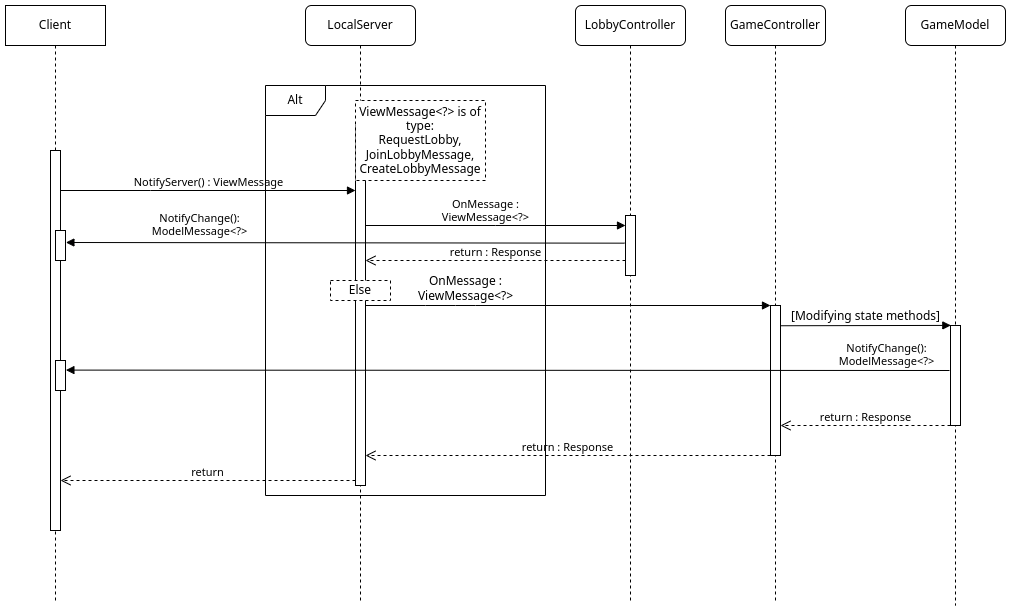

The diagram above was exported from draw.io. Its source (the exported page's mxGraphModel, read from the mxfile embedded in the PNG):
<mxGraphModel dx="1374" dy="749" grid="1" gridSize="10" guides="1" tooltips="1" connect="1" arrows="1" fold="1" page="1" pageScale="1" pageWidth="850" pageHeight="1100" math="0" shadow="0">
  <root>
    <mxCell id="0" />
    <mxCell id="1" parent="0" />
    <mxCell id="aM9ryv3xv72pqoxQDRHE-1" value="Client" style="shape=umlLifeline;perimeter=lifelinePerimeter;whiteSpace=wrap;html=1;container=0;dropTarget=0;collapsible=0;recursiveResize=0;outlineConnect=0;portConstraint=eastwest;newEdgeStyle={&quot;edgeStyle&quot;:&quot;elbowEdgeStyle&quot;,&quot;elbow&quot;:&quot;vertical&quot;,&quot;curved&quot;:0,&quot;rounded&quot;:0};" parent="1" vertex="1">
      <mxGeometry x="200" y="45" width="100" height="595" as="geometry" />
    </mxCell>
    <mxCell id="aM9ryv3xv72pqoxQDRHE-7" value="NotifyServer() : ViewMessage" style="html=1;verticalAlign=bottom;endArrow=block;edgeStyle=elbowEdgeStyle;elbow=vertical;curved=0;rounded=0;" parent="1" source="aM9ryv3xv72pqoxQDRHE-2" edge="1">
      <mxGeometry relative="1" as="geometry">
        <mxPoint x="360" y="240" as="sourcePoint" />
        <Array as="points">
          <mxPoint x="345" y="230" />
        </Array>
        <mxPoint x="550" y="230" as="targetPoint" />
      </mxGeometry>
    </mxCell>
    <mxCell id="8OXiDW2KUwfAdFJW7s4y-1" value="LocalServer" style="shape=umlLifeline;perimeter=lifelinePerimeter;whiteSpace=wrap;html=1;container=1;collapsible=0;recursiveResize=0;outlineConnect=0;rounded=1;shadow=0;comic=0;labelBackgroundColor=none;strokeWidth=1;fontFamily=Verdana;fontSize=12;align=center;" vertex="1" parent="1">
      <mxGeometry x="500" y="45" width="110" height="595" as="geometry" />
    </mxCell>
    <mxCell id="8OXiDW2KUwfAdFJW7s4y-2" value="" style="html=1;points=[];perimeter=orthogonalPerimeter;rounded=0;shadow=0;comic=0;labelBackgroundColor=none;strokeWidth=1;fontFamily=Verdana;fontSize=12;align=center;" vertex="1" parent="8OXiDW2KUwfAdFJW7s4y-1">
      <mxGeometry x="50" y="120" width="10" height="360" as="geometry" />
    </mxCell>
    <mxCell id="8OXiDW2KUwfAdFJW7s4y-3" value="GameController" style="shape=umlLifeline;perimeter=lifelinePerimeter;whiteSpace=wrap;html=1;container=1;collapsible=0;recursiveResize=0;outlineConnect=0;rounded=1;shadow=0;comic=0;labelBackgroundColor=none;strokeWidth=1;fontFamily=Verdana;fontSize=12;align=center;" vertex="1" parent="1">
      <mxGeometry x="920" y="45" width="100" height="595" as="geometry" />
    </mxCell>
    <mxCell id="8OXiDW2KUwfAdFJW7s4y-4" value="" style="html=1;points=[];perimeter=orthogonalPerimeter;rounded=0;shadow=0;comic=0;labelBackgroundColor=none;strokeWidth=1;fontFamily=Verdana;fontSize=12;align=center;" vertex="1" parent="8OXiDW2KUwfAdFJW7s4y-3">
      <mxGeometry x="45" y="300" width="10" height="150" as="geometry" />
    </mxCell>
    <mxCell id="8OXiDW2KUwfAdFJW7s4y-5" value="return : Response" style="html=1;verticalAlign=bottom;endArrow=open;dashed=1;endSize=8;edgeStyle=elbowEdgeStyle;elbow=vertical;curved=0;rounded=0;" edge="1" parent="8OXiDW2KUwfAdFJW7s4y-3">
      <mxGeometry relative="1" as="geometry">
        <mxPoint x="45" y="450" as="sourcePoint" />
        <mxPoint x="-360" y="450" as="targetPoint" />
      </mxGeometry>
    </mxCell>
    <mxCell id="8OXiDW2KUwfAdFJW7s4y-18" value="NotifyChange():&lt;br&gt;ModelMessage&amp;lt;?&amp;gt;" style="html=1;verticalAlign=bottom;endArrow=block;elbow=vertical;rounded=0;entryX=1.04;entryY=0.32;entryDx=0;entryDy=0;entryPerimeter=0;" edge="1" parent="8OXiDW2KUwfAdFJW7s4y-3" target="8OXiDW2KUwfAdFJW7s4y-21">
      <mxGeometry x="-0.8582" y="-1" width="80" relative="1" as="geometry">
        <mxPoint x="224" y="365" as="sourcePoint" />
        <mxPoint x="-1230" y="365" as="targetPoint" />
        <mxPoint as="offset" />
      </mxGeometry>
    </mxCell>
    <mxCell id="8OXiDW2KUwfAdFJW7s4y-6" value="OnMessage :&lt;br&gt;ViewMessage&amp;lt;?&amp;gt;" style="html=1;verticalAlign=bottom;endArrow=block;labelBackgroundColor=none;fontFamily=Verdana;fontSize=12;elbow=vertical;rounded=0;" edge="1" parent="1" target="8OXiDW2KUwfAdFJW7s4y-4">
      <mxGeometry x="-0.5062" relative="1" as="geometry">
        <mxPoint x="560" y="345" as="sourcePoint" />
        <mxPoint x="750" y="195" as="targetPoint" />
        <mxPoint as="offset" />
        <Array as="points">
          <mxPoint x="620" y="345" />
          <mxPoint x="650" y="345" />
          <mxPoint x="670" y="345" />
        </Array>
      </mxGeometry>
    </mxCell>
    <mxCell id="8OXiDW2KUwfAdFJW7s4y-7" value="Alt" style="shape=umlFrame;whiteSpace=wrap;html=1;pointerEvents=0;" vertex="1" parent="1">
      <mxGeometry x="460" y="125" width="280" height="410" as="geometry" />
    </mxCell>
    <mxCell id="8OXiDW2KUwfAdFJW7s4y-8" value="GameModel" style="shape=umlLifeline;perimeter=lifelinePerimeter;whiteSpace=wrap;html=1;container=1;collapsible=0;recursiveResize=0;outlineConnect=0;rounded=1;shadow=0;comic=0;labelBackgroundColor=none;strokeWidth=1;fontFamily=Verdana;fontSize=12;align=center;size=40;" vertex="1" parent="1">
      <mxGeometry x="1100" y="45" width="100" height="600" as="geometry" />
    </mxCell>
    <mxCell id="8OXiDW2KUwfAdFJW7s4y-9" value="" style="html=1;points=[];perimeter=orthogonalPerimeter;rounded=0;shadow=0;comic=0;labelBackgroundColor=none;strokeWidth=1;fontFamily=Verdana;fontSize=12;align=center;" vertex="1" parent="8OXiDW2KUwfAdFJW7s4y-8">
      <mxGeometry x="45" y="320" width="10" height="100" as="geometry" />
    </mxCell>
    <mxCell id="8OXiDW2KUwfAdFJW7s4y-10" value="return : Response" style="html=1;verticalAlign=bottom;endArrow=open;dashed=1;endSize=8;edgeStyle=elbowEdgeStyle;elbow=vertical;curved=0;rounded=0;" edge="1" parent="8OXiDW2KUwfAdFJW7s4y-8" target="8OXiDW2KUwfAdFJW7s4y-4">
      <mxGeometry relative="1" as="geometry">
        <mxPoint x="45" y="420" as="sourcePoint" />
        <mxPoint x="-110" y="410" as="targetPoint" />
      </mxGeometry>
    </mxCell>
    <mxCell id="8OXiDW2KUwfAdFJW7s4y-11" value="Else&lt;br&gt;" style="html=1;whiteSpace=wrap;dashed=1;" vertex="1" parent="1">
      <mxGeometry x="525" y="320" width="60" height="20" as="geometry" />
    </mxCell>
    <mxCell id="8OXiDW2KUwfAdFJW7s4y-12" value="[Modifying state methods]" style="html=1;verticalAlign=bottom;endArrow=block;labelBackgroundColor=none;fontFamily=Verdana;fontSize=12;elbow=vertical;rounded=0;entryX=0.033;entryY=-0.001;entryDx=0;entryDy=0;entryPerimeter=0;exitX=0.98;exitY=0.135;exitDx=0;exitDy=0;exitPerimeter=0;" edge="1" parent="1" source="8OXiDW2KUwfAdFJW7s4y-4" target="8OXiDW2KUwfAdFJW7s4y-9">
      <mxGeometry x="0.0018" relative="1" as="geometry">
        <mxPoint x="980" y="365" as="sourcePoint" />
        <mxPoint x="1215" y="304.5799999999999" as="targetPoint" />
        <mxPoint as="offset" />
        <Array as="points" />
      </mxGeometry>
    </mxCell>
    <mxCell id="8OXiDW2KUwfAdFJW7s4y-13" value="LobbyController" style="shape=umlLifeline;perimeter=lifelinePerimeter;whiteSpace=wrap;html=1;container=1;collapsible=0;recursiveResize=0;outlineConnect=0;rounded=1;shadow=0;comic=0;labelBackgroundColor=none;strokeWidth=1;fontFamily=Verdana;fontSize=12;align=center;" vertex="1" parent="1">
      <mxGeometry x="770" y="45" width="110" height="595" as="geometry" />
    </mxCell>
    <mxCell id="8OXiDW2KUwfAdFJW7s4y-14" value="" style="html=1;points=[];perimeter=orthogonalPerimeter;rounded=0;shadow=0;comic=0;labelBackgroundColor=none;strokeWidth=1;fontFamily=Verdana;fontSize=12;align=center;" vertex="1" parent="8OXiDW2KUwfAdFJW7s4y-13">
      <mxGeometry x="50" y="210" width="10" height="60" as="geometry" />
    </mxCell>
    <mxCell id="8OXiDW2KUwfAdFJW7s4y-15" value="OnMessage :&lt;br&gt;ViewMessage&amp;lt;?&amp;gt;" style="html=1;verticalAlign=bottom;endArrow=block;edgeStyle=elbowEdgeStyle;elbow=vertical;curved=0;rounded=0;" edge="1" parent="1">
      <mxGeometry x="-0.0768" width="80" relative="1" as="geometry">
        <mxPoint x="560" y="265" as="sourcePoint" />
        <mxPoint x="820" y="265" as="targetPoint" />
        <mxPoint as="offset" />
      </mxGeometry>
    </mxCell>
    <mxCell id="8OXiDW2KUwfAdFJW7s4y-16" value="return : Response" style="html=1;verticalAlign=bottom;endArrow=open;dashed=1;endSize=8;edgeStyle=elbowEdgeStyle;elbow=vertical;curved=0;rounded=0;" edge="1" parent="1">
      <mxGeometry relative="1" as="geometry">
        <mxPoint x="820" y="300" as="sourcePoint" />
        <mxPoint x="560" y="300.0999999999999" as="targetPoint" />
      </mxGeometry>
    </mxCell>
    <mxCell id="8OXiDW2KUwfAdFJW7s4y-17" value="ViewMessage&amp;lt;?&amp;gt; is of type:&lt;br&gt;RequestLobby,&lt;br&gt;JoinLobbyMessage,&lt;br&gt;CreateLobbyMessage&lt;br&gt;" style="html=1;whiteSpace=wrap;dashed=1;" vertex="1" parent="1">
      <mxGeometry x="550" y="140" width="130" height="80" as="geometry" />
    </mxCell>
    <mxCell id="aM9ryv3xv72pqoxQDRHE-2" value="" style="html=1;points=[];perimeter=orthogonalPerimeter;outlineConnect=0;targetShapes=umlLifeline;portConstraint=eastwest;newEdgeStyle={&quot;edgeStyle&quot;:&quot;elbowEdgeStyle&quot;,&quot;elbow&quot;:&quot;vertical&quot;,&quot;curved&quot;:0,&quot;rounded&quot;:0};" parent="1" vertex="1">
      <mxGeometry x="245" y="190" width="10" height="380" as="geometry" />
    </mxCell>
    <mxCell id="8OXiDW2KUwfAdFJW7s4y-19" value="NotifyChange():&lt;br&gt;ModelMessage&amp;lt;?&amp;gt;" style="html=1;verticalAlign=bottom;endArrow=block;edgeStyle=elbowEdgeStyle;elbow=vertical;curved=0;rounded=0;exitX=-0.083;exitY=0.461;exitDx=0;exitDy=0;exitPerimeter=0;entryX=1.04;entryY=0.373;entryDx=0;entryDy=0;entryPerimeter=0;" edge="1" parent="1" source="8OXiDW2KUwfAdFJW7s4y-14" target="8OXiDW2KUwfAdFJW7s4y-20">
      <mxGeometry x="0.5214" y="-3" width="80" relative="1" as="geometry">
        <mxPoint x="630" y="320" as="sourcePoint" />
        <mxPoint x="710" y="320" as="targetPoint" />
        <mxPoint as="offset" />
      </mxGeometry>
    </mxCell>
    <mxCell id="8OXiDW2KUwfAdFJW7s4y-20" value="" style="html=1;points=[];perimeter=orthogonalPerimeter;rounded=0;shadow=0;comic=0;labelBackgroundColor=none;strokeWidth=1;fontFamily=Verdana;fontSize=12;align=center;" vertex="1" parent="1">
      <mxGeometry x="250" y="270" width="10" height="30" as="geometry" />
    </mxCell>
    <mxCell id="8OXiDW2KUwfAdFJW7s4y-21" value="" style="html=1;points=[];perimeter=orthogonalPerimeter;rounded=0;shadow=0;comic=0;labelBackgroundColor=none;strokeWidth=1;fontFamily=Verdana;fontSize=12;align=center;" vertex="1" parent="1">
      <mxGeometry x="250" y="400" width="10" height="30" as="geometry" />
    </mxCell>
    <mxCell id="8OXiDW2KUwfAdFJW7s4y-22" value="return" style="html=1;verticalAlign=bottom;endArrow=open;dashed=1;endSize=8;edgeStyle=elbowEdgeStyle;elbow=vertical;curved=0;rounded=0;" edge="1" parent="1" target="aM9ryv3xv72pqoxQDRHE-2">
      <mxGeometry relative="1" as="geometry">
        <mxPoint x="550" y="520" as="sourcePoint" />
        <mxPoint x="260" y="520" as="targetPoint" />
      </mxGeometry>
    </mxCell>
  </root>
</mxGraphModel>